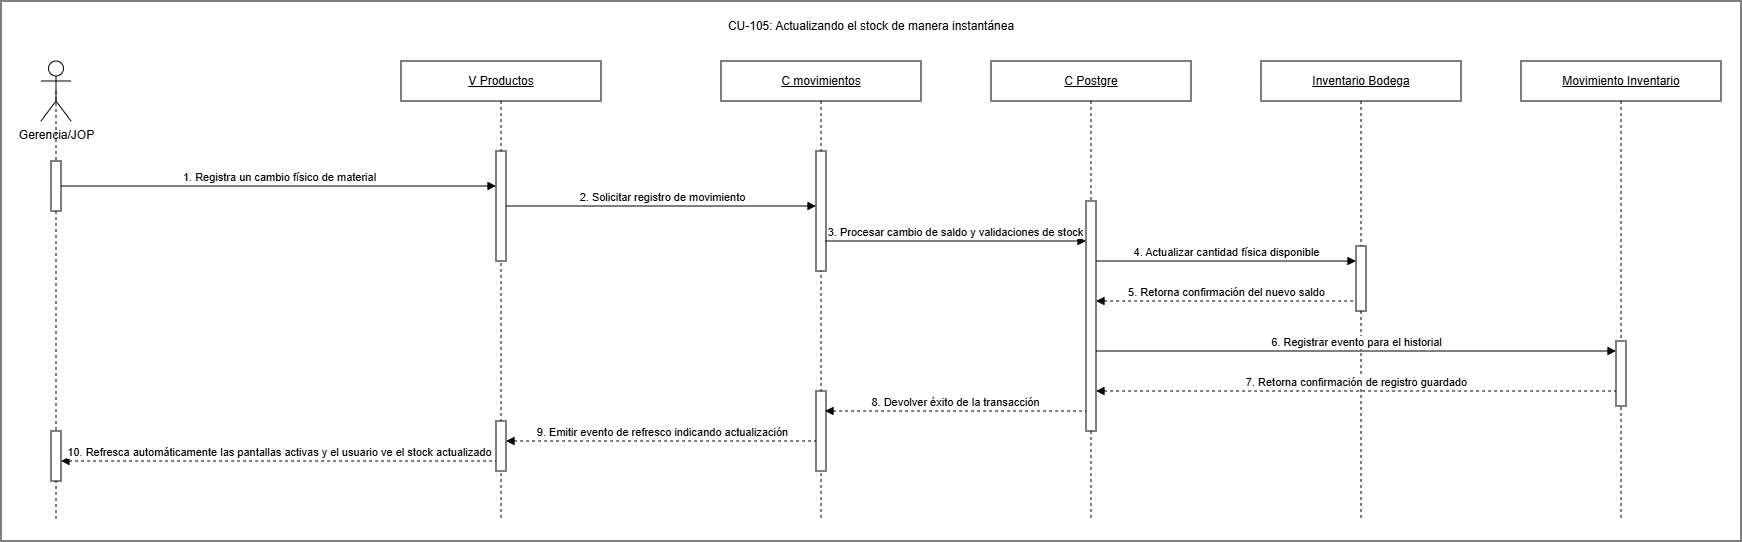

The diagram above was exported from draw.io. Its source (the exported page's mxGraphModel, read from the mxfile embedded in the PNG):
<mxGraphModel dx="523" dy="1192" grid="1" gridSize="10" guides="1" tooltips="1" connect="1" arrows="1" fold="1" page="1" pageScale="1" pageWidth="827" pageHeight="1169" math="0" shadow="0">
  <root>
    <mxCell id="0" />
    <mxCell id="1" parent="0" />
    <mxCell id="NnIxTEsnh7ZAEog8nAc1-2" parent="1" style="rounded=0;whiteSpace=wrap;html=1;" value="" vertex="1">
      <mxGeometry height="540" width="1740" x="830" y="800" as="geometry" />
    </mxCell>
    <mxCell id="D_DEu7Lo9tfjLvXCfNLk-27" edge="1" parent="1" source="81x07nvNclBAP3qgBD7s-7" style="rounded=0;orthogonalLoop=1;jettySize=auto;html=1;exitX=0.5;exitY=0.5;exitDx=0;exitDy=0;exitPerimeter=0;dashed=1;endArrow=none;endFill=0;" target="D_DEu7Lo9tfjLvXCfNLk-26" value="">
      <mxGeometry relative="1" as="geometry">
        <mxPoint x="885" y="890" as="sourcePoint" />
        <mxPoint x="885" y="1320" as="targetPoint" />
      </mxGeometry>
    </mxCell>
    <mxCell id="81x07nvNclBAP3qgBD7s-1" parent="1" style="shape=umlLifeline;perimeter=lifelinePerimeter;whiteSpace=wrap;html=1;container=1;dropTarget=0;collapsible=0;recursiveResize=0;outlineConnect=0;portConstraint=eastwest;" value="&lt;u&gt;C movimientos&lt;/u&gt;" vertex="1">
      <mxGeometry height="460" width="200" x="1550" y="860" as="geometry" />
    </mxCell>
    <mxCell id="81x07nvNclBAP3qgBD7s-2" parent="81x07nvNclBAP3qgBD7s-1" style="html=1;points=[[0,0,0,0,5],[0,1,0,0,-5],[1,0,0,0,5],[1,1,0,0,-5]];perimeter=orthogonalPerimeter;outlineConnect=0;targetShapes=umlLifeline;portConstraint=eastwest;" value="" vertex="1">
      <mxGeometry height="120" width="10" x="95" y="90" as="geometry" />
    </mxCell>
    <mxCell id="81x07nvNclBAP3qgBD7s-3" parent="81x07nvNclBAP3qgBD7s-1" style="html=1;points=[[0,0,0,0,5],[0,1,0,0,-5],[1,0,0,0,5],[1,1,0,0,-5]];perimeter=orthogonalPerimeter;outlineConnect=0;targetShapes=umlLifeline;portConstraint=eastwest;" value="" vertex="1">
      <mxGeometry height="80" width="10" x="95" y="330" as="geometry" />
    </mxCell>
    <mxCell id="81x07nvNclBAP3qgBD7s-4" parent="1" style="shape=umlLifeline;perimeter=lifelinePerimeter;whiteSpace=wrap;html=1;container=1;dropTarget=0;collapsible=0;recursiveResize=0;outlineConnect=0;portConstraint=eastwest;" value="&lt;u&gt;V Productos&lt;/u&gt;" vertex="1">
      <mxGeometry height="460" width="200" x="1230" y="860" as="geometry" />
    </mxCell>
    <mxCell id="81x07nvNclBAP3qgBD7s-5" parent="81x07nvNclBAP3qgBD7s-4" style="html=1;points=[[0,0,0,0,5],[0,1,0,0,-5],[1,0,0,0,5],[1,1,0,0,-5]];perimeter=orthogonalPerimeter;outlineConnect=0;targetShapes=umlLifeline;portConstraint=eastwest;" value="" vertex="1">
      <mxGeometry height="110" width="10" x="95" y="90" as="geometry" />
    </mxCell>
    <mxCell id="81x07nvNclBAP3qgBD7s-6" parent="81x07nvNclBAP3qgBD7s-4" style="html=1;points=[[0,0,0,0,5],[0,1,0,0,-5],[1,0,0,0,5],[1,1,0,0,-5]];perimeter=orthogonalPerimeter;outlineConnect=0;targetShapes=umlLifeline;portConstraint=eastwest;" value="" vertex="1">
      <mxGeometry height="50" width="10" x="95" y="360" as="geometry" />
    </mxCell>
    <mxCell id="D_DEu7Lo9tfjLvXCfNLk-25" edge="1" parent="1" source="D_DEu7Lo9tfjLvXCfNLk-26" style="rounded=0;orthogonalLoop=1;jettySize=auto;html=1;exitX=0.5;exitY=0.5;exitDx=0;exitDy=0;exitPerimeter=0;dashed=1;endArrow=none;endFill=0;">
      <mxGeometry relative="1" as="geometry">
        <mxPoint x="885" y="1320" as="targetPoint" />
      </mxGeometry>
    </mxCell>
    <mxCell id="81x07nvNclBAP3qgBD7s-7" parent="1" style="shape=umlActor;verticalLabelPosition=bottom;verticalAlign=top;html=1;outlineConnect=0;" value="Gerencia/JOP" vertex="1">
      <mxGeometry height="60" width="30" x="870" y="860" as="geometry" />
    </mxCell>
    <mxCell id="D_DEu7Lo9tfjLvXCfNLk-4" parent="1" style="shape=umlLifeline;perimeter=lifelinePerimeter;whiteSpace=wrap;html=1;container=1;dropTarget=0;collapsible=0;recursiveResize=0;outlineConnect=0;portConstraint=eastwest;" value="&lt;u&gt;C Postgre&lt;/u&gt;" vertex="1">
      <mxGeometry height="460" width="200" x="1820" y="860" as="geometry" />
    </mxCell>
    <mxCell id="D_DEu7Lo9tfjLvXCfNLk-5" parent="D_DEu7Lo9tfjLvXCfNLk-4" style="html=1;points=[[0,0,0,0,5],[0,1,0,0,-5],[1,0,0,0,5],[1,1,0,0,-5]];perimeter=orthogonalPerimeter;outlineConnect=0;targetShapes=umlLifeline;portConstraint=eastwest;" value="" vertex="1">
      <mxGeometry height="230" width="10" x="95" y="140" as="geometry" />
    </mxCell>
    <mxCell id="D_DEu7Lo9tfjLvXCfNLk-7" parent="1" style="shape=umlLifeline;perimeter=lifelinePerimeter;whiteSpace=wrap;html=1;container=1;dropTarget=0;collapsible=0;recursiveResize=0;outlineConnect=0;portConstraint=eastwest;" value="&lt;u&gt;Inventario Bodega&lt;/u&gt;" vertex="1">
      <mxGeometry height="460" width="200" x="2090" y="860" as="geometry" />
    </mxCell>
    <mxCell id="D_DEu7Lo9tfjLvXCfNLk-8" parent="D_DEu7Lo9tfjLvXCfNLk-7" style="html=1;points=[[0,0,0,0,5],[0,1,0,0,-5],[1,0,0,0,5],[1,1,0,0,-5]];perimeter=orthogonalPerimeter;outlineConnect=0;targetShapes=umlLifeline;portConstraint=eastwest;" value="" vertex="1">
      <mxGeometry height="65" width="10" x="95" y="185" as="geometry" />
    </mxCell>
    <mxCell id="D_DEu7Lo9tfjLvXCfNLk-10" parent="1" style="shape=umlLifeline;perimeter=lifelinePerimeter;whiteSpace=wrap;html=1;container=1;dropTarget=0;collapsible=0;recursiveResize=0;outlineConnect=0;portConstraint=eastwest;" value="&lt;u&gt;Movimiento Inventario&lt;/u&gt;" vertex="1">
      <mxGeometry height="460" width="200" x="2350" y="860" as="geometry" />
    </mxCell>
    <mxCell id="D_DEu7Lo9tfjLvXCfNLk-12" parent="D_DEu7Lo9tfjLvXCfNLk-10" style="html=1;points=[[0,0,0,0,5],[0,1,0,0,-5],[1,0,0,0,5],[1,1,0,0,-5]];perimeter=orthogonalPerimeter;outlineConnect=0;targetShapes=umlLifeline;portConstraint=eastwest;" value="" vertex="1">
      <mxGeometry height="65" width="10" x="95" y="280" as="geometry" />
    </mxCell>
    <mxCell id="D_DEu7Lo9tfjLvXCfNLk-13" edge="1" parent="1" source="D_DEu7Lo9tfjLvXCfNLk-23" style="html=1;verticalAlign=bottom;endArrow=block;curved=0;rounded=0;" target="81x07nvNclBAP3qgBD7s-5" value="1. Registra un cambio físico de material">
      <mxGeometry relative="1" as="geometry">
        <mxPoint x="1030" y="980" as="sourcePoint" />
        <mxPoint x="1320" y="980" as="targetPoint" />
      </mxGeometry>
    </mxCell>
    <mxCell id="D_DEu7Lo9tfjLvXCfNLk-14" edge="1" parent="1" source="81x07nvNclBAP3qgBD7s-5" style="html=1;verticalAlign=bottom;endArrow=block;curved=0;rounded=0;" target="81x07nvNclBAP3qgBD7s-2" value="2. Solicitar registro de movimiento">
      <mxGeometry relative="1" as="geometry">
        <mxPoint x="1340" y="1010" as="sourcePoint" />
        <mxPoint x="1635" y="1010" as="targetPoint" />
      </mxGeometry>
    </mxCell>
    <mxCell id="D_DEu7Lo9tfjLvXCfNLk-15" edge="1" parent="1" style="html=1;verticalAlign=bottom;endArrow=block;curved=0;rounded=0;" target="D_DEu7Lo9tfjLvXCfNLk-5" value="3. Procesar cambio de saldo y validaciones de stock">
      <mxGeometry relative="1" as="geometry">
        <mxPoint x="1654" y="1040" as="sourcePoint" />
        <mxPoint x="1949" y="1040" as="targetPoint" />
      </mxGeometry>
    </mxCell>
    <mxCell id="D_DEu7Lo9tfjLvXCfNLk-16" edge="1" parent="1" style="html=1;verticalAlign=bottom;endArrow=block;curved=0;rounded=0;" value="4. Actualizar cantidad física disponible">
      <mxGeometry relative="1" as="geometry">
        <mxPoint x="1925" y="1060" as="sourcePoint" />
        <mxPoint x="2185" y="1060" as="targetPoint" />
      </mxGeometry>
    </mxCell>
    <mxCell id="D_DEu7Lo9tfjLvXCfNLk-17" edge="1" parent="1" style="html=1;verticalAlign=bottom;endArrow=none;curved=0;rounded=0;dashed=1;startArrow=block;startFill=1;endFill=0;" value="5. Retorna confirmación del nuevo saldo">
      <mxGeometry relative="1" as="geometry">
        <mxPoint x="1925" y="1100" as="sourcePoint" />
        <mxPoint x="2185" y="1100" as="targetPoint" />
      </mxGeometry>
    </mxCell>
    <mxCell id="D_DEu7Lo9tfjLvXCfNLk-18" edge="1" parent="1" style="html=1;verticalAlign=bottom;endArrow=block;curved=0;rounded=0;exitX=1;exitY=1;exitDx=0;exitDy=-5;exitPerimeter=0;" target="D_DEu7Lo9tfjLvXCfNLk-12" value="6. Registrar evento para el historial">
      <mxGeometry relative="1" as="geometry">
        <mxPoint x="1925" y="1150" as="sourcePoint" />
        <mxPoint x="2440" y="1150" as="targetPoint" />
      </mxGeometry>
    </mxCell>
    <mxCell id="D_DEu7Lo9tfjLvXCfNLk-19" edge="1" parent="1" style="html=1;verticalAlign=bottom;endArrow=none;curved=0;rounded=0;startArrow=block;startFill=1;endFill=0;dashed=1;" value="7. Retorna confirmación de registro guardado">
      <mxGeometry relative="1" as="geometry">
        <mxPoint x="1925" y="1190" as="sourcePoint" />
        <mxPoint x="2445" y="1190" as="targetPoint" />
      </mxGeometry>
    </mxCell>
    <mxCell id="D_DEu7Lo9tfjLvXCfNLk-20" edge="1" parent="1" style="html=1;verticalAlign=bottom;endArrow=none;curved=0;rounded=0;dashed=1;startArrow=block;startFill=1;endFill=0;" value="8. Devolver éxito de la transacción">
      <mxGeometry relative="1" as="geometry">
        <mxPoint x="1654" y="1210" as="sourcePoint" />
        <mxPoint x="1915" y="1210" as="targetPoint" />
      </mxGeometry>
    </mxCell>
    <mxCell id="D_DEu7Lo9tfjLvXCfNLk-21" edge="1" parent="1" source="81x07nvNclBAP3qgBD7s-6" style="html=1;verticalAlign=bottom;endArrow=none;curved=0;rounded=0;dashed=1;startArrow=block;startFill=1;endFill=0;" value="9. Emitir evento de refresco indicando actualización">
      <mxGeometry relative="1" as="geometry">
        <mxPoint x="1350" y="1240" as="sourcePoint" />
        <mxPoint x="1645" y="1240" as="targetPoint" />
      </mxGeometry>
    </mxCell>
    <mxCell id="D_DEu7Lo9tfjLvXCfNLk-22" edge="1" parent="1" source="D_DEu7Lo9tfjLvXCfNLk-26" style="html=1;verticalAlign=bottom;endArrow=none;curved=0;rounded=0;dashed=1;startArrow=block;startFill=1;endFill=0;" value="10. Refresca automáticamente las pantallas activas y el usuario ve el stock actualizado">
      <mxGeometry relative="1" as="geometry">
        <mxPoint x="1030" y="1260" as="sourcePoint" />
        <mxPoint x="1325" y="1260" as="targetPoint" />
      </mxGeometry>
    </mxCell>
    <mxCell id="D_DEu7Lo9tfjLvXCfNLk-23" parent="1" style="html=1;points=[[0,0,0,0,5],[0,1,0,0,-5],[1,0,0,0,5],[1,1,0,0,-5]];perimeter=orthogonalPerimeter;outlineConnect=0;targetShapes=umlLifeline;portConstraint=eastwest;" value="" vertex="1">
      <mxGeometry height="50" width="10" x="880" y="960" as="geometry" />
    </mxCell>
    <mxCell id="D_DEu7Lo9tfjLvXCfNLk-26" parent="1" style="html=1;points=[[0,0,0,0,5],[0,1,0,0,-5],[1,0,0,0,5],[1,1,0,0,-5]];perimeter=orthogonalPerimeter;outlineConnect=0;targetShapes=umlLifeline;portConstraint=eastwest;" value="" vertex="1">
      <mxGeometry height="50" width="10" x="880" y="1230" as="geometry" />
    </mxCell>
    <mxCell id="NnIxTEsnh7ZAEog8nAc1-3" parent="1" style="text;html=1;whiteSpace=wrap;strokeColor=none;fillColor=none;align=center;verticalAlign=middle;rounded=0;" value="&lt;div style=&quot;text-align: left;&quot;&gt;&lt;span style=&quot;font-size: 12px;&quot;&gt;CU-105: Actualizando el stock de manera instantánea&lt;/span&gt;&lt;/div&gt;" vertex="1">
      <mxGeometry height="30" width="290" x="1555" y="810" as="geometry" />
    </mxCell>
  </root>
</mxGraphModel>